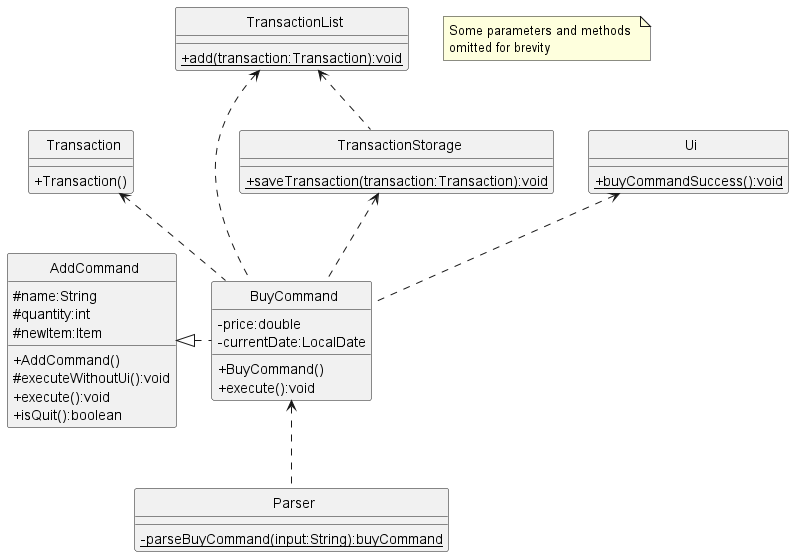

The diagram above was rendered by PlantUML. Its source (embedded in the PNG):
@startuml
'https://plantuml.com/class-diagram
skinparam classAttributeIconSize 0
skinparam CircledCharacterFontSize 0
skinparam CircledCharacterRadius 0

class AddCommand
class BuyCommand
class Parser
class Transaction
class TransactionList
class TransactionStorage
class Ui

AddCommand <|. BuyCommand
Transaction <.. BuyCommand
Ui <.. BuyCommand
TransactionList <.. BuyCommand
BuyCommand <.. Parser
TransactionStorage <.. BuyCommand
TransactionList <.. TransactionStorage

class AddCommand {
    #name:String
    #quantity:int
    #newItem:Item
    +AddCommand()
    #executeWithoutUi():void
    +execute():void
    +isQuit():boolean
}

class BuyCommand {
    -price:double
    -currentDate:LocalDate
    +BuyCommand()
    +execute():void
}

class Transaction {
    +Transaction()
}

class TransactionList {
    {static}+add(transaction:Transaction):void
}

class Ui {
    {static}+buyCommandSuccess():void
}

class Parser {
    {static}-parseBuyCommand(input:String):buyCommand
}

class TransactionStorage {
    {static}+saveTransaction(transaction:Transaction):void
}

note "Some parameters and methods \nomitted for brevity" as n1

@enduml